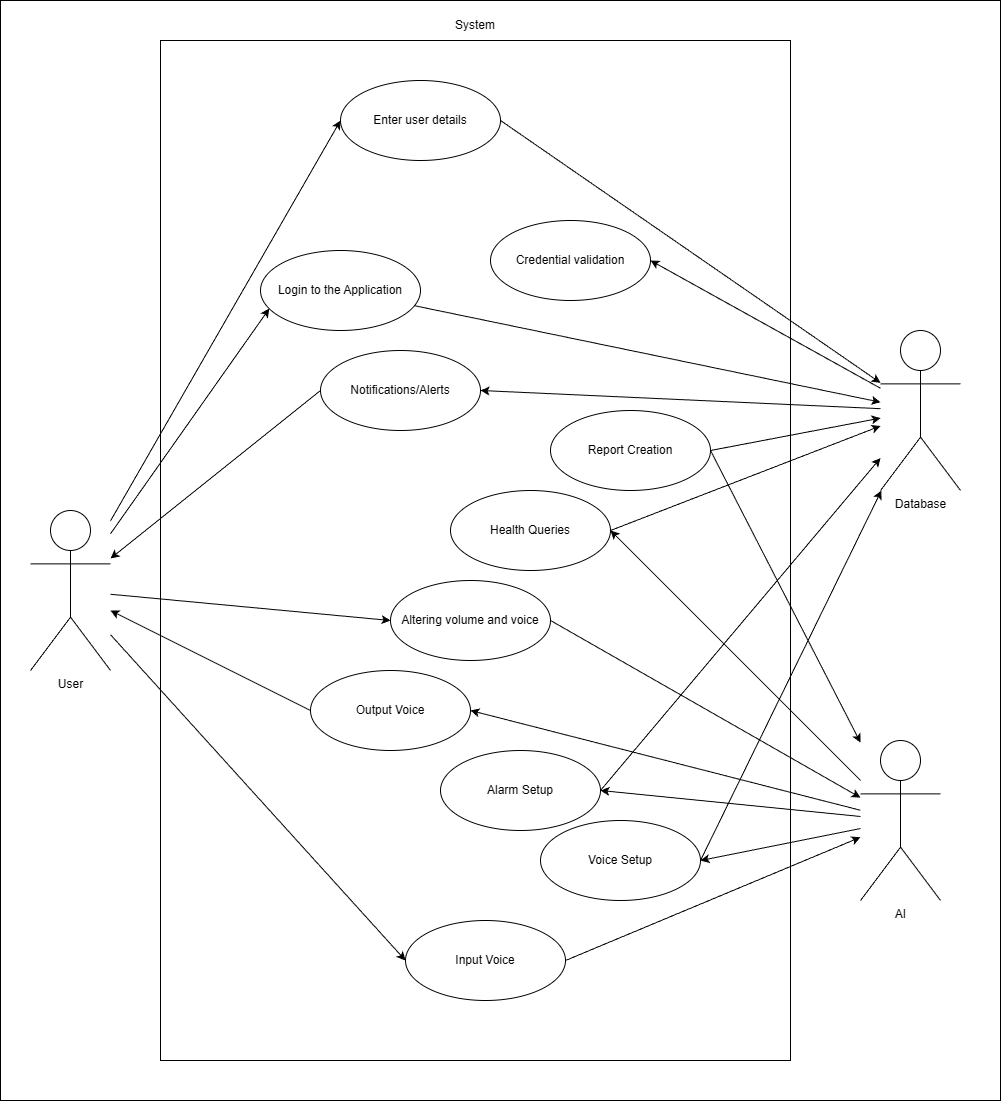

The diagram above was exported from draw.io. Its source (the exported page's mxGraphModel, read from the mxfile embedded in the PNG):
<mxGraphModel dx="1792" dy="2244" grid="1" gridSize="10" guides="1" tooltips="1" connect="1" arrows="1" fold="1" page="1" pageScale="1" pageWidth="850" pageHeight="1100" math="0" shadow="0">
  <root>
    <mxCell id="0" />
    <mxCell id="1" parent="0" />
    <mxCell id="WIWLQqDLwIwm4DqE2djS-64" value="s" style="rounded=0;whiteSpace=wrap;html=1;" vertex="1" parent="1">
      <mxGeometry x="20" y="-230" width="1000" height="1100" as="geometry" />
    </mxCell>
    <mxCell id="WIWLQqDLwIwm4DqE2djS-59" value="" style="rounded=0;whiteSpace=wrap;html=1;" vertex="1" parent="1">
      <mxGeometry x="180" y="-190" width="630" height="1020" as="geometry" />
    </mxCell>
    <mxCell id="WIWLQqDLwIwm4DqE2djS-1" value="Altering volume and voice" style="ellipse;whiteSpace=wrap;html=1;" vertex="1" parent="1">
      <mxGeometry x="410" y="350" width="160" height="80" as="geometry" />
    </mxCell>
    <mxCell id="WIWLQqDLwIwm4DqE2djS-3" value="Input Voice" style="ellipse;whiteSpace=wrap;html=1;" vertex="1" parent="1">
      <mxGeometry x="425" y="690" width="160" height="80" as="geometry" />
    </mxCell>
    <mxCell id="WIWLQqDLwIwm4DqE2djS-4" value="Alarm Setup" style="ellipse;whiteSpace=wrap;html=1;" vertex="1" parent="1">
      <mxGeometry x="460" y="520" width="160" height="80" as="geometry" />
    </mxCell>
    <object label="User" id="WIWLQqDLwIwm4DqE2djS-5">
      <mxCell style="shape=umlActor;verticalLabelPosition=bottom;verticalAlign=top;html=1;outlineConnect=0;" vertex="1" parent="1">
        <mxGeometry x="50" y="280" width="80" height="160" as="geometry" />
      </mxCell>
    </object>
    <mxCell id="WIWLQqDLwIwm4DqE2djS-6" value="Health Queries" style="ellipse;whiteSpace=wrap;html=1;" vertex="1" parent="1">
      <mxGeometry x="470" y="260" width="160" height="80" as="geometry" />
    </mxCell>
    <mxCell id="WIWLQqDLwIwm4DqE2djS-7" value="Credential validation" style="ellipse;whiteSpace=wrap;html=1;" vertex="1" parent="1">
      <mxGeometry x="510" y="-10" width="160" height="80" as="geometry" />
    </mxCell>
    <mxCell id="WIWLQqDLwIwm4DqE2djS-8" value="Login to the Application" style="ellipse;whiteSpace=wrap;html=1;" vertex="1" parent="1">
      <mxGeometry x="280" y="20" width="160" height="80" as="geometry" />
    </mxCell>
    <mxCell id="WIWLQqDLwIwm4DqE2djS-16" value="AI" style="shape=umlActor;verticalLabelPosition=bottom;verticalAlign=top;html=1;outlineConnect=0;align=center;" vertex="1" parent="1">
      <mxGeometry x="880" y="510" width="80" height="160" as="geometry" />
    </mxCell>
    <mxCell id="WIWLQqDLwIwm4DqE2djS-21" value="Database" style="shape=umlActor;verticalLabelPosition=bottom;verticalAlign=top;html=1;outlineConnect=0;align=center;" vertex="1" parent="1">
      <mxGeometry x="900" y="100" width="80" height="160" as="geometry" />
    </mxCell>
    <mxCell id="WIWLQqDLwIwm4DqE2djS-27" value="" style="endArrow=classic;html=1;rounded=0;entryX=0.055;entryY=0.726;entryDx=0;entryDy=0;entryPerimeter=0;" edge="1" parent="1" source="WIWLQqDLwIwm4DqE2djS-5" target="WIWLQqDLwIwm4DqE2djS-8">
      <mxGeometry width="50" height="50" relative="1" as="geometry">
        <mxPoint x="550" y="340" as="sourcePoint" />
        <mxPoint x="280" y="340" as="targetPoint" />
      </mxGeometry>
    </mxCell>
    <mxCell id="WIWLQqDLwIwm4DqE2djS-28" value="" style="endArrow=classic;html=1;rounded=0;" edge="1" parent="1" source="WIWLQqDLwIwm4DqE2djS-8" target="WIWLQqDLwIwm4DqE2djS-21">
      <mxGeometry width="50" height="50" relative="1" as="geometry">
        <mxPoint x="550" y="340" as="sourcePoint" />
        <mxPoint x="600" y="290" as="targetPoint" />
      </mxGeometry>
    </mxCell>
    <mxCell id="WIWLQqDLwIwm4DqE2djS-29" value="" style="endArrow=classic;html=1;rounded=0;entryX=1;entryY=0.5;entryDx=0;entryDy=0;" edge="1" parent="1" source="WIWLQqDLwIwm4DqE2djS-21" target="WIWLQqDLwIwm4DqE2djS-7">
      <mxGeometry width="50" height="50" relative="1" as="geometry">
        <mxPoint x="550" y="340" as="sourcePoint" />
        <mxPoint x="600" y="290" as="targetPoint" />
      </mxGeometry>
    </mxCell>
    <mxCell id="WIWLQqDLwIwm4DqE2djS-33" value="" style="endArrow=classic;html=1;rounded=0;entryX=0;entryY=0.5;entryDx=0;entryDy=0;" edge="1" parent="1" source="WIWLQqDLwIwm4DqE2djS-5" target="WIWLQqDLwIwm4DqE2djS-3">
      <mxGeometry width="50" height="50" relative="1" as="geometry">
        <mxPoint x="550" y="480" as="sourcePoint" />
        <mxPoint x="240" y="440" as="targetPoint" />
      </mxGeometry>
    </mxCell>
    <mxCell id="WIWLQqDLwIwm4DqE2djS-34" value="" style="endArrow=classic;html=1;rounded=0;exitX=1;exitY=0.5;exitDx=0;exitDy=0;" edge="1" parent="1" source="WIWLQqDLwIwm4DqE2djS-3" target="WIWLQqDLwIwm4DqE2djS-16">
      <mxGeometry width="50" height="50" relative="1" as="geometry">
        <mxPoint x="550" y="480" as="sourcePoint" />
        <mxPoint x="600" y="430" as="targetPoint" />
      </mxGeometry>
    </mxCell>
    <mxCell id="WIWLQqDLwIwm4DqE2djS-35" value="" style="endArrow=classic;html=1;rounded=0;entryX=1;entryY=0.5;entryDx=0;entryDy=0;" edge="1" parent="1" source="WIWLQqDLwIwm4DqE2djS-16" target="WIWLQqDLwIwm4DqE2djS-6">
      <mxGeometry width="50" height="50" relative="1" as="geometry">
        <mxPoint x="550" y="480" as="sourcePoint" />
        <mxPoint x="600" y="430" as="targetPoint" />
      </mxGeometry>
    </mxCell>
    <mxCell id="WIWLQqDLwIwm4DqE2djS-36" value="" style="endArrow=classic;html=1;rounded=0;entryX=1;entryY=0.5;entryDx=0;entryDy=0;" edge="1" parent="1" source="WIWLQqDLwIwm4DqE2djS-16" target="WIWLQqDLwIwm4DqE2djS-4">
      <mxGeometry width="50" height="50" relative="1" as="geometry">
        <mxPoint x="550" y="480" as="sourcePoint" />
        <mxPoint x="600" y="430" as="targetPoint" />
      </mxGeometry>
    </mxCell>
    <mxCell id="WIWLQqDLwIwm4DqE2djS-37" value="" style="endArrow=classic;html=1;rounded=0;exitX=1;exitY=0.5;exitDx=0;exitDy=0;" edge="1" parent="1" source="WIWLQqDLwIwm4DqE2djS-4" target="WIWLQqDLwIwm4DqE2djS-21">
      <mxGeometry width="50" height="50" relative="1" as="geometry">
        <mxPoint x="720" y="370" as="sourcePoint" />
        <mxPoint x="600" y="430" as="targetPoint" />
      </mxGeometry>
    </mxCell>
    <mxCell id="WIWLQqDLwIwm4DqE2djS-39" value="Report Creation" style="ellipse;whiteSpace=wrap;html=1;" vertex="1" parent="1">
      <mxGeometry x="570" y="180" width="160" height="80" as="geometry" />
    </mxCell>
    <mxCell id="WIWLQqDLwIwm4DqE2djS-40" value="" style="endArrow=classic;html=1;rounded=0;exitX=1;exitY=0.5;exitDx=0;exitDy=0;" edge="1" parent="1" source="WIWLQqDLwIwm4DqE2djS-6" target="WIWLQqDLwIwm4DqE2djS-21">
      <mxGeometry width="50" height="50" relative="1" as="geometry">
        <mxPoint x="550" y="480" as="sourcePoint" />
        <mxPoint x="600" y="430" as="targetPoint" />
      </mxGeometry>
    </mxCell>
    <mxCell id="WIWLQqDLwIwm4DqE2djS-41" value="" style="endArrow=classic;html=1;rounded=0;exitX=1;exitY=0.5;exitDx=0;exitDy=0;" edge="1" parent="1" source="WIWLQqDLwIwm4DqE2djS-39" target="WIWLQqDLwIwm4DqE2djS-16">
      <mxGeometry width="50" height="50" relative="1" as="geometry">
        <mxPoint x="550" y="480" as="sourcePoint" />
        <mxPoint x="600" y="430" as="targetPoint" />
      </mxGeometry>
    </mxCell>
    <mxCell id="WIWLQqDLwIwm4DqE2djS-42" value="" style="endArrow=classic;html=1;rounded=0;exitX=1;exitY=0.5;exitDx=0;exitDy=0;" edge="1" parent="1" source="WIWLQqDLwIwm4DqE2djS-39" target="WIWLQqDLwIwm4DqE2djS-21">
      <mxGeometry width="50" height="50" relative="1" as="geometry">
        <mxPoint x="550" y="480" as="sourcePoint" />
        <mxPoint x="600" y="430" as="targetPoint" />
      </mxGeometry>
    </mxCell>
    <mxCell id="WIWLQqDLwIwm4DqE2djS-44" value="Output Voice" style="ellipse;whiteSpace=wrap;html=1;" vertex="1" parent="1">
      <mxGeometry x="330" y="440" width="160" height="80" as="geometry" />
    </mxCell>
    <mxCell id="WIWLQqDLwIwm4DqE2djS-45" value="" style="endArrow=classic;html=1;rounded=0;entryX=1;entryY=0.5;entryDx=0;entryDy=0;" edge="1" parent="1" source="WIWLQqDLwIwm4DqE2djS-16" target="WIWLQqDLwIwm4DqE2djS-44">
      <mxGeometry width="50" height="50" relative="1" as="geometry">
        <mxPoint x="550" y="480" as="sourcePoint" />
        <mxPoint x="620" y="670" as="targetPoint" />
      </mxGeometry>
    </mxCell>
    <mxCell id="WIWLQqDLwIwm4DqE2djS-48" value="" style="endArrow=classic;html=1;rounded=0;exitX=0;exitY=0.5;exitDx=0;exitDy=0;" edge="1" parent="1" source="WIWLQqDLwIwm4DqE2djS-44" target="WIWLQqDLwIwm4DqE2djS-5">
      <mxGeometry width="50" height="50" relative="1" as="geometry">
        <mxPoint x="550" y="480" as="sourcePoint" />
        <mxPoint x="200" y="640" as="targetPoint" />
      </mxGeometry>
    </mxCell>
    <mxCell id="WIWLQqDLwIwm4DqE2djS-51" value="Voice Setup" style="ellipse;whiteSpace=wrap;html=1;" vertex="1" parent="1">
      <mxGeometry x="560" y="590" width="160" height="80" as="geometry" />
    </mxCell>
    <mxCell id="WIWLQqDLwIwm4DqE2djS-52" value="" style="endArrow=classic;html=1;rounded=0;entryX=1;entryY=0.5;entryDx=0;entryDy=0;" edge="1" parent="1" source="WIWLQqDLwIwm4DqE2djS-16" target="WIWLQqDLwIwm4DqE2djS-51">
      <mxGeometry width="50" height="50" relative="1" as="geometry">
        <mxPoint x="550" y="480" as="sourcePoint" />
        <mxPoint x="600" y="430" as="targetPoint" />
      </mxGeometry>
    </mxCell>
    <mxCell id="WIWLQqDLwIwm4DqE2djS-53" value="" style="endArrow=classic;html=1;rounded=0;exitX=1;exitY=0.5;exitDx=0;exitDy=0;" edge="1" parent="1" source="WIWLQqDLwIwm4DqE2djS-51" target="WIWLQqDLwIwm4DqE2djS-21">
      <mxGeometry width="50" height="50" relative="1" as="geometry">
        <mxPoint x="550" y="480" as="sourcePoint" />
        <mxPoint x="600" y="430" as="targetPoint" />
      </mxGeometry>
    </mxCell>
    <mxCell id="WIWLQqDLwIwm4DqE2djS-54" value="" style="endArrow=classic;html=1;rounded=0;entryX=0;entryY=0.5;entryDx=0;entryDy=0;" edge="1" parent="1" source="WIWLQqDLwIwm4DqE2djS-5" target="WIWLQqDLwIwm4DqE2djS-1">
      <mxGeometry width="50" height="50" relative="1" as="geometry">
        <mxPoint x="550" y="480" as="sourcePoint" />
        <mxPoint x="600" y="430" as="targetPoint" />
      </mxGeometry>
    </mxCell>
    <mxCell id="WIWLQqDLwIwm4DqE2djS-55" value="" style="endArrow=classic;html=1;rounded=0;exitX=1;exitY=0.5;exitDx=0;exitDy=0;" edge="1" parent="1" source="WIWLQqDLwIwm4DqE2djS-1" target="WIWLQqDLwIwm4DqE2djS-16">
      <mxGeometry width="50" height="50" relative="1" as="geometry">
        <mxPoint x="550" y="480" as="sourcePoint" />
        <mxPoint x="600" y="430" as="targetPoint" />
      </mxGeometry>
    </mxCell>
    <mxCell id="WIWLQqDLwIwm4DqE2djS-56" value="" style="endArrow=classic;html=1;rounded=0;exitX=0;exitY=0.5;exitDx=0;exitDy=0;" edge="1" parent="1" source="WIWLQqDLwIwm4DqE2djS-57" target="WIWLQqDLwIwm4DqE2djS-5">
      <mxGeometry width="50" height="50" relative="1" as="geometry">
        <mxPoint x="290" y="180" as="sourcePoint" />
        <mxPoint x="600" y="430" as="targetPoint" />
      </mxGeometry>
    </mxCell>
    <mxCell id="WIWLQqDLwIwm4DqE2djS-57" value="Notifications/Alerts" style="ellipse;whiteSpace=wrap;html=1;" vertex="1" parent="1">
      <mxGeometry x="340" y="120" width="160" height="80" as="geometry" />
    </mxCell>
    <mxCell id="WIWLQqDLwIwm4DqE2djS-58" value="" style="endArrow=classic;html=1;rounded=0;entryX=1;entryY=0.5;entryDx=0;entryDy=0;" edge="1" parent="1" source="WIWLQqDLwIwm4DqE2djS-21" target="WIWLQqDLwIwm4DqE2djS-57">
      <mxGeometry width="50" height="50" relative="1" as="geometry">
        <mxPoint x="550" y="480" as="sourcePoint" />
        <mxPoint x="600" y="430" as="targetPoint" />
      </mxGeometry>
    </mxCell>
    <mxCell id="WIWLQqDLwIwm4DqE2djS-60" value="System" style="text;html=1;align=center;verticalAlign=middle;whiteSpace=wrap;rounded=0;" vertex="1" parent="1">
      <mxGeometry x="465" y="-220" width="60" height="30" as="geometry" />
    </mxCell>
    <mxCell id="WIWLQqDLwIwm4DqE2djS-61" value="Enter user details" style="ellipse;whiteSpace=wrap;html=1;" vertex="1" parent="1">
      <mxGeometry x="360" y="-150" width="160" height="80" as="geometry" />
    </mxCell>
    <mxCell id="WIWLQqDLwIwm4DqE2djS-62" value="" style="endArrow=classic;html=1;rounded=0;entryX=0;entryY=0.5;entryDx=0;entryDy=0;" edge="1" parent="1" source="WIWLQqDLwIwm4DqE2djS-5" target="WIWLQqDLwIwm4DqE2djS-61">
      <mxGeometry width="50" height="50" relative="1" as="geometry">
        <mxPoint x="550" y="-20" as="sourcePoint" />
        <mxPoint x="600" y="-70" as="targetPoint" />
      </mxGeometry>
    </mxCell>
    <mxCell id="WIWLQqDLwIwm4DqE2djS-63" value="" style="endArrow=classic;html=1;rounded=0;exitX=1;exitY=0.5;exitDx=0;exitDy=0;" edge="1" parent="1" source="WIWLQqDLwIwm4DqE2djS-61" target="WIWLQqDLwIwm4DqE2djS-21">
      <mxGeometry width="50" height="50" relative="1" as="geometry">
        <mxPoint x="550" y="-20" as="sourcePoint" />
        <mxPoint x="600" y="-70" as="targetPoint" />
      </mxGeometry>
    </mxCell>
  </root>
</mxGraphModel>